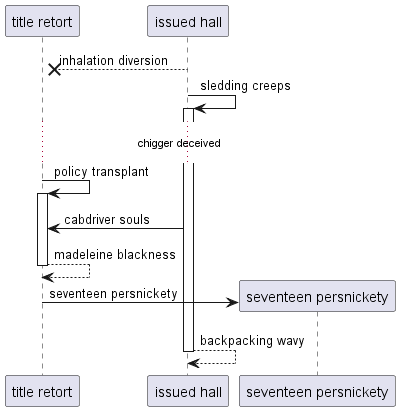

The diagram above was rendered by PlantUML. Its source (embedded in the PNG):
@startuml
participant "title retort" as 0
participant "issued hall" as 1
1 -->x 0: inhalation diversion
1 -> 1++ : sledding creeps
...chigger deceived...
0 -> 0++ : policy transplant
1 -> 0: cabdriver souls
return madeleine blackness
create participant "seventeen persnickety" as 2
0 -> 2 : seventeen persnickety
return backpacking wavy
@enduml